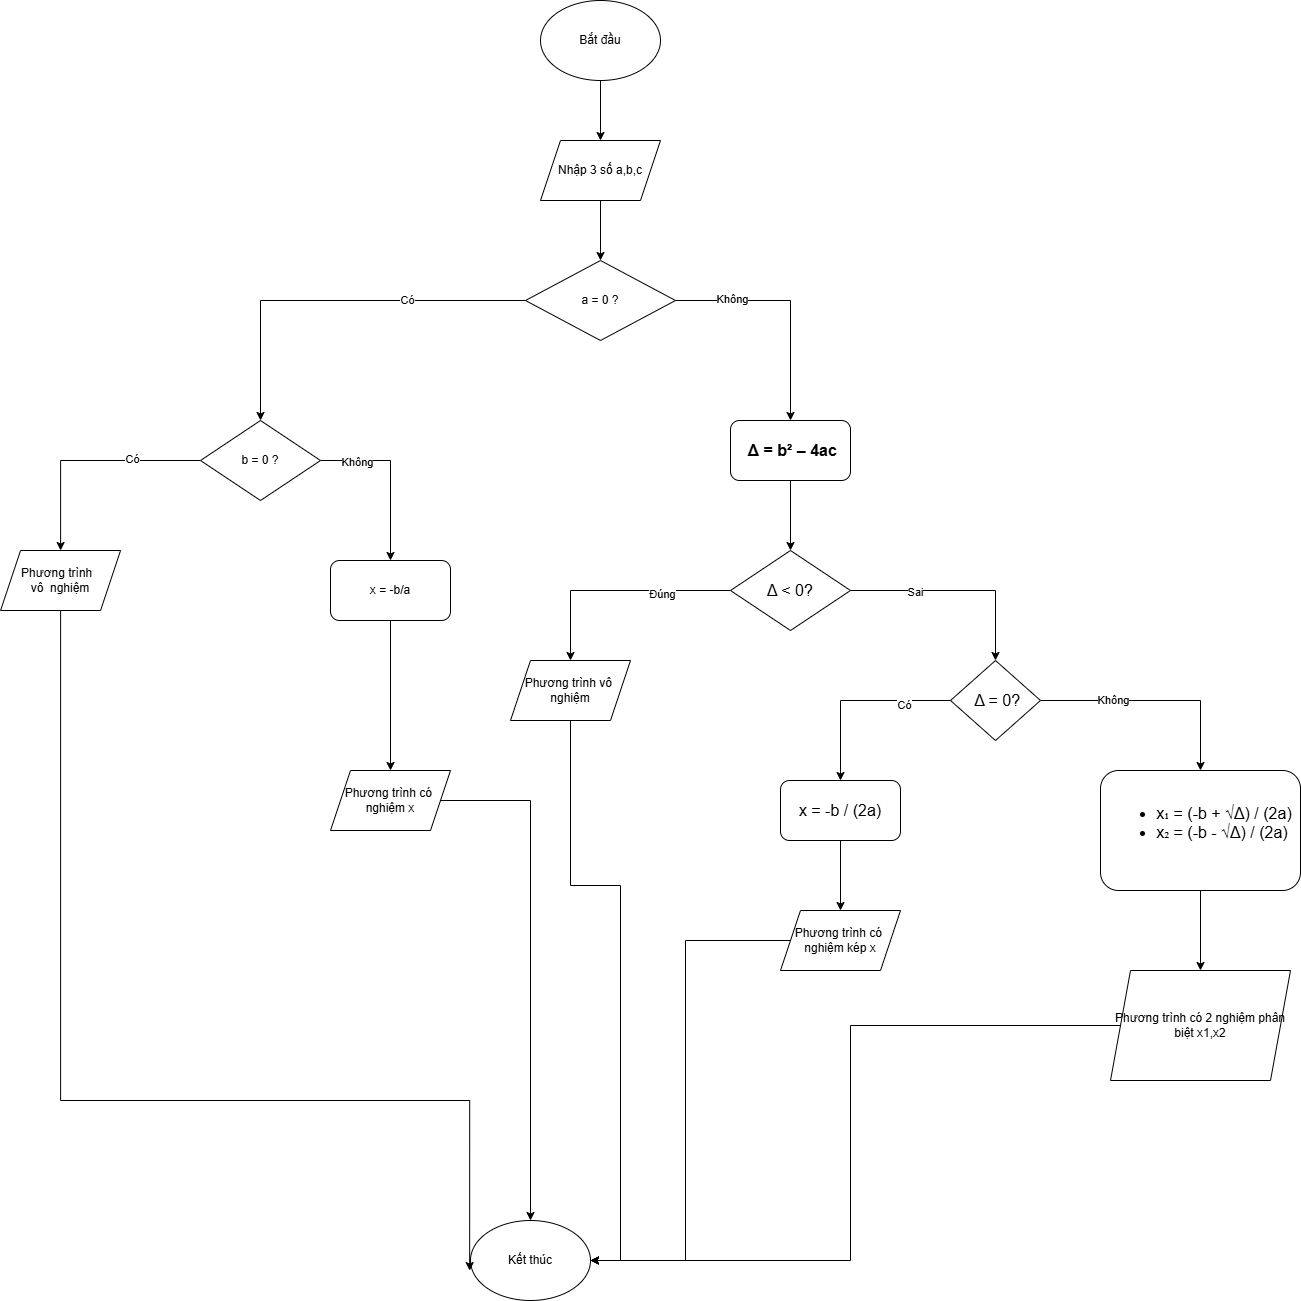

The diagram above was exported from draw.io. Its source (the exported page's mxGraphModel, read from the mxfile embedded in the PNG):
<mxGraphModel dx="2253" dy="751" grid="1" gridSize="10" guides="1" tooltips="1" connect="1" arrows="1" fold="1" page="1" pageScale="1" pageWidth="827" pageHeight="1169" math="0" shadow="0">
  <root>
    <mxCell id="0" />
    <mxCell id="1" parent="0" />
    <mxCell id="0eR6A65Yfwj-cS_VoPqQ-3" style="edgeStyle=orthogonalEdgeStyle;rounded=0;orthogonalLoop=1;jettySize=auto;html=1;" parent="1" source="0eR6A65Yfwj-cS_VoPqQ-1" target="0eR6A65Yfwj-cS_VoPqQ-2" edge="1">
      <mxGeometry relative="1" as="geometry" />
    </mxCell>
    <mxCell id="0eR6A65Yfwj-cS_VoPqQ-1" value="Bắt đầu" style="ellipse;whiteSpace=wrap;html=1;" parent="1" vertex="1">
      <mxGeometry x="190" y="110" width="120" height="80" as="geometry" />
    </mxCell>
    <mxCell id="0eR6A65Yfwj-cS_VoPqQ-5" style="edgeStyle=orthogonalEdgeStyle;rounded=0;orthogonalLoop=1;jettySize=auto;html=1;entryX=0.5;entryY=0;entryDx=0;entryDy=0;" parent="1" source="0eR6A65Yfwj-cS_VoPqQ-2" target="0eR6A65Yfwj-cS_VoPqQ-4" edge="1">
      <mxGeometry relative="1" as="geometry" />
    </mxCell>
    <mxCell id="0eR6A65Yfwj-cS_VoPqQ-2" value="Nhập 3 số a,b,c" style="shape=parallelogram;perimeter=parallelogramPerimeter;whiteSpace=wrap;html=1;fixedSize=1;" parent="1" vertex="1">
      <mxGeometry x="190" y="250" width="120" height="60" as="geometry" />
    </mxCell>
    <mxCell id="0eR6A65Yfwj-cS_VoPqQ-11" style="edgeStyle=orthogonalEdgeStyle;rounded=0;orthogonalLoop=1;jettySize=auto;html=1;entryX=0.5;entryY=0;entryDx=0;entryDy=0;" parent="1" source="0eR6A65Yfwj-cS_VoPqQ-4" target="0eR6A65Yfwj-cS_VoPqQ-10" edge="1">
      <mxGeometry relative="1" as="geometry" />
    </mxCell>
    <mxCell id="0eR6A65Yfwj-cS_VoPqQ-12" value="Có" style="edgeLabel;html=1;align=center;verticalAlign=middle;resizable=0;points=[];" parent="0eR6A65Yfwj-cS_VoPqQ-11" vertex="1" connectable="0">
      <mxGeometry x="-0.3818" y="-1" relative="1" as="geometry">
        <mxPoint as="offset" />
      </mxGeometry>
    </mxCell>
    <mxCell id="0eR6A65Yfwj-cS_VoPqQ-28" style="edgeStyle=orthogonalEdgeStyle;rounded=0;orthogonalLoop=1;jettySize=auto;html=1;entryX=0.5;entryY=0;entryDx=0;entryDy=0;" parent="1" source="0eR6A65Yfwj-cS_VoPqQ-4" target="0eR6A65Yfwj-cS_VoPqQ-27" edge="1">
      <mxGeometry relative="1" as="geometry" />
    </mxCell>
    <mxCell id="0eR6A65Yfwj-cS_VoPqQ-29" value="Không" style="edgeLabel;html=1;align=center;verticalAlign=middle;resizable=0;points=[];" parent="0eR6A65Yfwj-cS_VoPqQ-28" vertex="1" connectable="0">
      <mxGeometry x="-0.5234" y="2" relative="1" as="geometry">
        <mxPoint as="offset" />
      </mxGeometry>
    </mxCell>
    <mxCell id="0eR6A65Yfwj-cS_VoPqQ-4" value="a = 0 ?" style="rhombus;whiteSpace=wrap;html=1;" parent="1" vertex="1">
      <mxGeometry x="175" y="370" width="150" height="80" as="geometry" />
    </mxCell>
    <mxCell id="0eR6A65Yfwj-cS_VoPqQ-15" value="" style="edgeStyle=orthogonalEdgeStyle;rounded=0;orthogonalLoop=1;jettySize=auto;html=1;" parent="1" source="0eR6A65Yfwj-cS_VoPqQ-10" target="mZ19tB-VaN5dqFF-aRF4-2" edge="1">
      <mxGeometry relative="1" as="geometry">
        <mxPoint x="-289.9411764705883" y="660.0392156862742" as="targetPoint" />
      </mxGeometry>
    </mxCell>
    <mxCell id="0eR6A65Yfwj-cS_VoPqQ-16" value="Có" style="edgeLabel;html=1;align=center;verticalAlign=middle;resizable=0;points=[];" parent="0eR6A65Yfwj-cS_VoPqQ-15" vertex="1" connectable="0">
      <mxGeometry x="-0.4" y="-2" relative="1" as="geometry">
        <mxPoint as="offset" />
      </mxGeometry>
    </mxCell>
    <mxCell id="0eR6A65Yfwj-cS_VoPqQ-19" style="edgeStyle=orthogonalEdgeStyle;rounded=0;orthogonalLoop=1;jettySize=auto;html=1;entryX=0.5;entryY=0;entryDx=0;entryDy=0;" parent="1" source="0eR6A65Yfwj-cS_VoPqQ-10" target="0eR6A65Yfwj-cS_VoPqQ-18" edge="1">
      <mxGeometry relative="1" as="geometry" />
    </mxCell>
    <mxCell id="0eR6A65Yfwj-cS_VoPqQ-20" value="Không" style="edgeLabel;html=1;align=center;verticalAlign=middle;resizable=0;points=[];" parent="0eR6A65Yfwj-cS_VoPqQ-19" vertex="1" connectable="0">
      <mxGeometry x="-0.5765" y="-1" relative="1" as="geometry">
        <mxPoint as="offset" />
      </mxGeometry>
    </mxCell>
    <mxCell id="0eR6A65Yfwj-cS_VoPqQ-10" value="b = 0 ?" style="rhombus;whiteSpace=wrap;html=1;" parent="1" vertex="1">
      <mxGeometry x="-150" y="530" width="120" height="80" as="geometry" />
    </mxCell>
    <mxCell id="0eR6A65Yfwj-cS_VoPqQ-22" style="edgeStyle=orthogonalEdgeStyle;rounded=0;orthogonalLoop=1;jettySize=auto;html=1;entryX=0.5;entryY=0;entryDx=0;entryDy=0;" parent="1" source="0eR6A65Yfwj-cS_VoPqQ-18" target="0eR6A65Yfwj-cS_VoPqQ-21" edge="1">
      <mxGeometry relative="1" as="geometry" />
    </mxCell>
    <mxCell id="0eR6A65Yfwj-cS_VoPqQ-18" value="x = -b/a" style="rounded=1;whiteSpace=wrap;html=1;" parent="1" vertex="1">
      <mxGeometry x="-20" y="670" width="120" height="60" as="geometry" />
    </mxCell>
    <mxCell id="mZ19tB-VaN5dqFF-aRF4-4" style="edgeStyle=orthogonalEdgeStyle;rounded=0;orthogonalLoop=1;jettySize=auto;html=1;" parent="1" source="0eR6A65Yfwj-cS_VoPqQ-21" target="mZ19tB-VaN5dqFF-aRF4-1" edge="1">
      <mxGeometry relative="1" as="geometry" />
    </mxCell>
    <mxCell id="0eR6A65Yfwj-cS_VoPqQ-21" value="Phương trình có&amp;nbsp;&lt;div&gt;nghiệm x&lt;/div&gt;" style="shape=parallelogram;perimeter=parallelogramPerimeter;whiteSpace=wrap;html=1;fixedSize=1;" parent="1" vertex="1">
      <mxGeometry x="-20" y="880" width="120" height="60" as="geometry" />
    </mxCell>
    <mxCell id="0eR6A65Yfwj-cS_VoPqQ-30" style="edgeStyle=orthogonalEdgeStyle;rounded=0;orthogonalLoop=1;jettySize=auto;html=1;" parent="1" source="0eR6A65Yfwj-cS_VoPqQ-27" target="0eR6A65Yfwj-cS_VoPqQ-31" edge="1">
      <mxGeometry relative="1" as="geometry">
        <mxPoint x="440" y="690" as="targetPoint" />
      </mxGeometry>
    </mxCell>
    <mxCell id="0eR6A65Yfwj-cS_VoPqQ-27" value="&lt;span style=&quot;box-sizing: border-box; margin: 0px; padding: 0px; font-family: Arial, sans-serif; font-size: 16px; font-variant-numeric: normal; font-variant-east-asian: normal; font-variant-alternates: normal; font-variant-position: normal; font-variant-emoji: normal; text-align: start; white-space-collapse: preserve; background-color: rgb(255, 255, 255); vertical-align: baseline;&quot;&gt;&amp;nbsp;&lt;/span&gt;&lt;span style=&quot;box-sizing: border-box; margin: 0px; padding: 0px; font-family: Arial, sans-serif; font-size: 16px; font-variant-numeric: normal; font-variant-east-asian: normal; font-variant-alternates: normal; font-variant-position: normal; font-variant-emoji: normal; text-align: start; white-space-collapse: preserve; background-color: rgb(255, 255, 255); vertical-align: baseline;&quot;&gt;&lt;span style=&quot;box-sizing: border-box; margin: 0px; padding: 0px; font-weight: bolder;&quot;&gt;Δ = b² – 4ac&lt;/span&gt;&lt;/span&gt;" style="rounded=1;whiteSpace=wrap;html=1;" parent="1" vertex="1">
      <mxGeometry x="380" y="530" width="120" height="60" as="geometry" />
    </mxCell>
    <mxCell id="0eR6A65Yfwj-cS_VoPqQ-32" style="edgeStyle=orthogonalEdgeStyle;rounded=0;orthogonalLoop=1;jettySize=auto;html=1;" parent="1" source="0eR6A65Yfwj-cS_VoPqQ-31" target="0eR6A65Yfwj-cS_VoPqQ-34" edge="1">
      <mxGeometry relative="1" as="geometry">
        <mxPoint x="220" y="800" as="targetPoint" />
      </mxGeometry>
    </mxCell>
    <mxCell id="0eR6A65Yfwj-cS_VoPqQ-33" value="Đúng" style="edgeLabel;html=1;align=center;verticalAlign=middle;resizable=0;points=[];" parent="0eR6A65Yfwj-cS_VoPqQ-32" vertex="1" connectable="0">
      <mxGeometry x="-0.4" y="3" relative="1" as="geometry">
        <mxPoint as="offset" />
      </mxGeometry>
    </mxCell>
    <mxCell id="0eR6A65Yfwj-cS_VoPqQ-35" style="edgeStyle=orthogonalEdgeStyle;rounded=0;orthogonalLoop=1;jettySize=auto;html=1;" parent="1" source="0eR6A65Yfwj-cS_VoPqQ-31" target="0eR6A65Yfwj-cS_VoPqQ-38" edge="1">
      <mxGeometry relative="1" as="geometry">
        <mxPoint x="650" y="800" as="targetPoint" />
      </mxGeometry>
    </mxCell>
    <mxCell id="0eR6A65Yfwj-cS_VoPqQ-36" value="Sai" style="edgeLabel;html=1;align=center;verticalAlign=middle;resizable=0;points=[];" parent="0eR6A65Yfwj-cS_VoPqQ-35" vertex="1" connectable="0">
      <mxGeometry x="-0.408" y="-1" relative="1" as="geometry">
        <mxPoint as="offset" />
      </mxGeometry>
    </mxCell>
    <mxCell id="0eR6A65Yfwj-cS_VoPqQ-31" value="&lt;span style=&quot;font-family: Arial, sans-serif; font-size: 16px; text-align: start; white-space-collapse: preserve; background-color: rgb(255, 255, 255);&quot;&gt;Δ &amp;lt; 0?&lt;/span&gt;" style="rhombus;whiteSpace=wrap;html=1;" parent="1" vertex="1">
      <mxGeometry x="380" y="660" width="120" height="80" as="geometry" />
    </mxCell>
    <mxCell id="mZ19tB-VaN5dqFF-aRF4-7" style="edgeStyle=orthogonalEdgeStyle;rounded=0;orthogonalLoop=1;jettySize=auto;html=1;" parent="1" source="0eR6A65Yfwj-cS_VoPqQ-34" target="mZ19tB-VaN5dqFF-aRF4-1" edge="1">
      <mxGeometry relative="1" as="geometry">
        <Array as="points">
          <mxPoint x="220" y="995" />
          <mxPoint x="270" y="995" />
        </Array>
      </mxGeometry>
    </mxCell>
    <mxCell id="0eR6A65Yfwj-cS_VoPqQ-34" value="Phương trình vô&amp;nbsp;&lt;div&gt;nghiệm&lt;/div&gt;" style="shape=parallelogram;perimeter=parallelogramPerimeter;whiteSpace=wrap;html=1;fixedSize=1;" parent="1" vertex="1">
      <mxGeometry x="160" y="770" width="120" height="60" as="geometry" />
    </mxCell>
    <mxCell id="0eR6A65Yfwj-cS_VoPqQ-39" style="edgeStyle=orthogonalEdgeStyle;rounded=0;orthogonalLoop=1;jettySize=auto;html=1;" parent="1" source="0eR6A65Yfwj-cS_VoPqQ-38" target="0eR6A65Yfwj-cS_VoPqQ-42" edge="1">
      <mxGeometry relative="1" as="geometry">
        <mxPoint x="490" y="920" as="targetPoint" />
      </mxGeometry>
    </mxCell>
    <mxCell id="0eR6A65Yfwj-cS_VoPqQ-40" value="Có" style="edgeLabel;html=1;align=center;verticalAlign=middle;resizable=0;points=[];" parent="0eR6A65Yfwj-cS_VoPqQ-39" vertex="1" connectable="0">
      <mxGeometry x="-0.5091" y="4" relative="1" as="geometry">
        <mxPoint as="offset" />
      </mxGeometry>
    </mxCell>
    <mxCell id="0eR6A65Yfwj-cS_VoPqQ-46" style="edgeStyle=orthogonalEdgeStyle;rounded=0;orthogonalLoop=1;jettySize=auto;html=1;" parent="1" source="0eR6A65Yfwj-cS_VoPqQ-38" target="0eR6A65Yfwj-cS_VoPqQ-48" edge="1">
      <mxGeometry relative="1" as="geometry">
        <mxPoint x="810" y="900" as="targetPoint" />
      </mxGeometry>
    </mxCell>
    <mxCell id="0eR6A65Yfwj-cS_VoPqQ-47" value="Không" style="edgeLabel;html=1;align=center;verticalAlign=middle;resizable=0;points=[];" parent="0eR6A65Yfwj-cS_VoPqQ-46" vertex="1" connectable="0">
      <mxGeometry x="-0.373" y="1" relative="1" as="geometry">
        <mxPoint as="offset" />
      </mxGeometry>
    </mxCell>
    <mxCell id="0eR6A65Yfwj-cS_VoPqQ-38" value="&lt;span style=&quot;font-family: Arial, sans-serif; font-size: 16px; text-align: start; white-space-collapse: preserve; background-color: rgb(255, 255, 255);&quot;&gt; Δ = 0?&lt;/span&gt;" style="rhombus;whiteSpace=wrap;html=1;" parent="1" vertex="1">
      <mxGeometry x="600" y="770" width="90" height="80" as="geometry" />
    </mxCell>
    <mxCell id="0eR6A65Yfwj-cS_VoPqQ-43" style="edgeStyle=orthogonalEdgeStyle;rounded=0;orthogonalLoop=1;jettySize=auto;html=1;" parent="1" source="0eR6A65Yfwj-cS_VoPqQ-42" target="0eR6A65Yfwj-cS_VoPqQ-45" edge="1">
      <mxGeometry relative="1" as="geometry">
        <mxPoint x="490" y="970" as="targetPoint" />
      </mxGeometry>
    </mxCell>
    <mxCell id="0eR6A65Yfwj-cS_VoPqQ-42" value="&lt;span style=&quot;font-family: Arial, sans-serif; font-size: 16px; text-align: start; white-space-collapse: preserve; background-color: rgb(255, 255, 255);&quot;&gt;x = -b / (2a)&lt;/span&gt;" style="rounded=1;whiteSpace=wrap;html=1;" parent="1" vertex="1">
      <mxGeometry x="430" y="890" width="120" height="60" as="geometry" />
    </mxCell>
    <mxCell id="mZ19tB-VaN5dqFF-aRF4-8" style="edgeStyle=orthogonalEdgeStyle;rounded=0;orthogonalLoop=1;jettySize=auto;html=1;entryX=1;entryY=0.5;entryDx=0;entryDy=0;" parent="1" source="0eR6A65Yfwj-cS_VoPqQ-45" target="mZ19tB-VaN5dqFF-aRF4-1" edge="1">
      <mxGeometry relative="1" as="geometry" />
    </mxCell>
    <mxCell id="0eR6A65Yfwj-cS_VoPqQ-45" value="Phương trình có&amp;nbsp;&lt;div&gt;nghiệm kép x&lt;/div&gt;" style="shape=parallelogram;perimeter=parallelogramPerimeter;whiteSpace=wrap;html=1;fixedSize=1;" parent="1" vertex="1">
      <mxGeometry x="430" y="1020" width="120" height="60" as="geometry" />
    </mxCell>
    <mxCell id="0eR6A65Yfwj-cS_VoPqQ-49" style="edgeStyle=orthogonalEdgeStyle;rounded=0;orthogonalLoop=1;jettySize=auto;html=1;" parent="1" source="0eR6A65Yfwj-cS_VoPqQ-48" target="0eR6A65Yfwj-cS_VoPqQ-50" edge="1">
      <mxGeometry relative="1" as="geometry">
        <mxPoint x="850" y="1090" as="targetPoint" />
      </mxGeometry>
    </mxCell>
    <mxCell id="0eR6A65Yfwj-cS_VoPqQ-48" value="&#10;&lt;ul style=&quot;box-sizing: border-box; margin: 0px; padding: 0px 0px 0px 2rem; list-style: circle; color: rgb(0, 0, 0); font-family: Arial, sans-serif; font-size: 16px; font-style: normal; font-variant-ligatures: normal; font-variant-caps: normal; font-weight: 400; letter-spacing: normal; orphans: 2; text-align: start; text-indent: 0px; text-transform: none; widows: 2; word-spacing: 0px; -webkit-text-stroke-width: 0px; white-space: pre; background-color: rgb(255, 255, 255); text-decoration-thickness: initial; text-decoration-style: initial; text-decoration-color: initial; padding-inline-start: 48px;&quot;&gt;&lt;li style=&quot;box-sizing: border-box; margin: 0px; padding: 0px; background-color: transparent; color: rgb(0, 0, 0); font-family: Arial, sans-serif; font-size: 12pt; font-style: normal; font-variant: normal; font-weight: 400; list-style-type: disc; text-decoration: none; vertical-align: baseline; white-space: pre;&quot; aria-level=&quot;4&quot; dir=&quot;ltr&quot;&gt;&lt;span style=&quot;box-sizing: border-box; margin: 0px; padding: 0px; background-color: transparent; color: rgb(0, 0, 0); font-family: Arial, sans-serif; font-size: 12pt;&quot;&gt;&lt;span style=&quot;box-sizing: border-box; margin: 0px; padding: 0px; font-style: normal; font-variant: normal; font-weight: 400; text-decoration: none; vertical-align: baseline; white-space: pre-wrap;&quot;&gt;x₁ = (-b + √Δ) / (2a)&lt;/span&gt;&lt;/span&gt;&lt;/li&gt;&lt;li style=&quot;box-sizing: border-box; margin: 0px; padding: 0px; background-color: transparent; color: rgb(0, 0, 0); font-family: Arial, sans-serif; font-size: 12pt; font-style: normal; font-variant: normal; font-weight: 400; list-style-type: disc; text-decoration: none; vertical-align: baseline; white-space: pre;&quot; aria-level=&quot;4&quot; dir=&quot;ltr&quot;&gt;&lt;span style=&quot;box-sizing: border-box; margin: 0px; padding: 0px; background-color: transparent; color: rgb(0, 0, 0); font-family: Arial, sans-serif; font-size: 12pt;&quot;&gt;&lt;span style=&quot;box-sizing: border-box; margin: 0px; padding: 0px; font-style: normal; font-variant: normal; font-weight: 400; text-decoration: none; vertical-align: baseline; white-space: pre-wrap;&quot;&gt;x₂ = (-b - √Δ) / (2a)&lt;/span&gt;&lt;/span&gt;&lt;/li&gt;&lt;/ul&gt;&#10;&#10;" style="rounded=1;whiteSpace=wrap;html=1;" parent="1" vertex="1">
      <mxGeometry x="750" y="880" width="200" height="120" as="geometry" />
    </mxCell>
    <mxCell id="mZ19tB-VaN5dqFF-aRF4-9" style="edgeStyle=orthogonalEdgeStyle;rounded=0;orthogonalLoop=1;jettySize=auto;html=1;entryX=1;entryY=0.5;entryDx=0;entryDy=0;" parent="1" source="0eR6A65Yfwj-cS_VoPqQ-50" target="mZ19tB-VaN5dqFF-aRF4-1" edge="1">
      <mxGeometry relative="1" as="geometry" />
    </mxCell>
    <mxCell id="0eR6A65Yfwj-cS_VoPqQ-50" value="Phương trình có 2 nghiệm phân biệt x1,x2" style="shape=parallelogram;perimeter=parallelogramPerimeter;whiteSpace=wrap;html=1;fixedSize=1;" parent="1" vertex="1">
      <mxGeometry x="760" y="1080" width="180" height="110" as="geometry" />
    </mxCell>
    <mxCell id="mZ19tB-VaN5dqFF-aRF4-1" value="Kết thúc" style="ellipse;whiteSpace=wrap;html=1;" parent="1" vertex="1">
      <mxGeometry x="120" y="1330" width="120" height="80" as="geometry" />
    </mxCell>
    <mxCell id="mZ19tB-VaN5dqFF-aRF4-2" value="Phương trình&amp;nbsp;&amp;nbsp;&lt;div&gt;vô&amp;nbsp; nghiệm&lt;/div&gt;" style="shape=parallelogram;perimeter=parallelogramPerimeter;whiteSpace=wrap;html=1;fixedSize=1;" parent="1" vertex="1">
      <mxGeometry x="-349.9411764705883" y="659.9992156862743" width="120" height="60" as="geometry" />
    </mxCell>
    <mxCell id="mZ19tB-VaN5dqFF-aRF4-3" style="edgeStyle=orthogonalEdgeStyle;rounded=0;orthogonalLoop=1;jettySize=auto;html=1;entryX=-0.007;entryY=0.626;entryDx=0;entryDy=0;entryPerimeter=0;" parent="1" source="mZ19tB-VaN5dqFF-aRF4-2" target="mZ19tB-VaN5dqFF-aRF4-1" edge="1">
      <mxGeometry relative="1" as="geometry">
        <Array as="points">
          <mxPoint x="-290" y="1210" />
        </Array>
      </mxGeometry>
    </mxCell>
  </root>
</mxGraphModel>